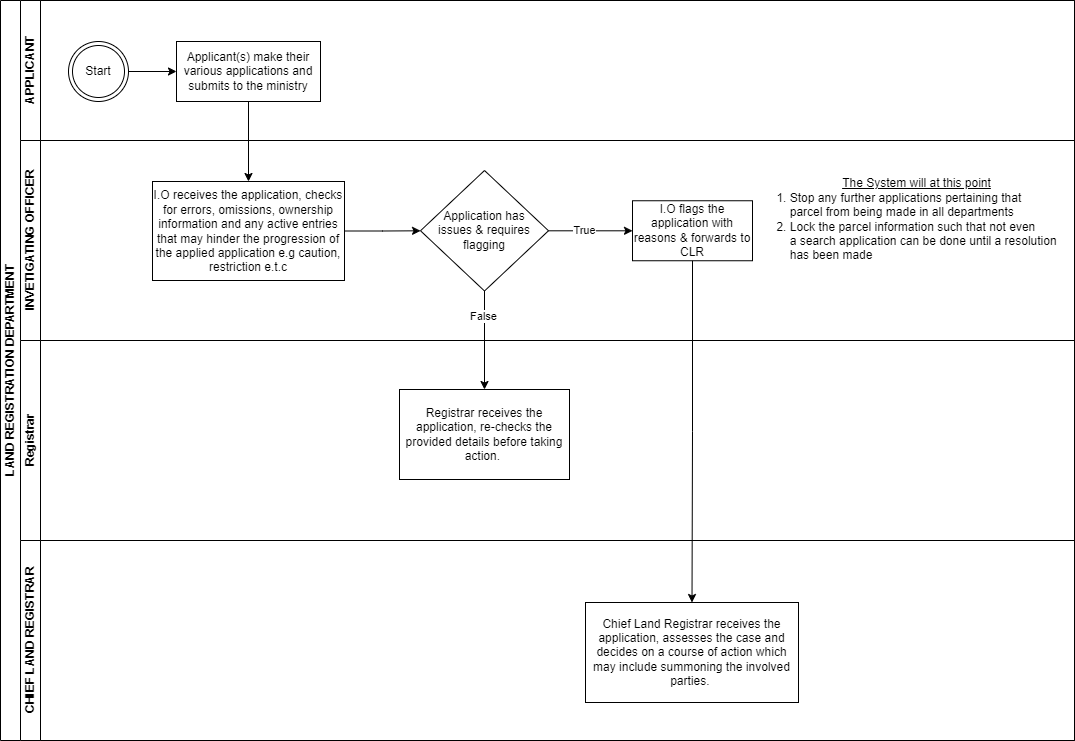

The diagram above was exported from draw.io. Its source (the exported page's mxGraphModel, read from the mxfile embedded in the PNG):
<mxGraphModel dx="794" dy="425" grid="1" gridSize="10" guides="1" tooltips="1" connect="1" arrows="1" fold="1" page="1" pageScale="1" pageWidth="850" pageHeight="1100" math="0" shadow="0">
  <root>
    <mxCell id="0" />
    <mxCell id="1" parent="0" />
    <mxCell id="t4t7WOFNl_PJCtsFAU3P-8" value="" style="edgeStyle=orthogonalEdgeStyle;rounded=0;orthogonalLoop=1;jettySize=auto;html=1;" edge="1" parent="1" source="t4t7WOFNl_PJCtsFAU3P-1" target="t4t7WOFNl_PJCtsFAU3P-7">
      <mxGeometry relative="1" as="geometry" />
    </mxCell>
    <mxCell id="t4t7WOFNl_PJCtsFAU3P-1" value="Start" style="ellipse;shape=doubleEllipse;html=1;dashed=0;whiteSpace=wrap;aspect=fixed;" vertex="1" parent="1">
      <mxGeometry x="104" y="79" width="60" height="60" as="geometry" />
    </mxCell>
    <mxCell id="t4t7WOFNl_PJCtsFAU3P-3" value="LAND REGISTRATION DEPARTMENT" style="swimlane;childLayout=stackLayout;resizeParent=1;resizeParentMax=0;horizontal=0;startSize=20;horizontalStack=0;html=1;" vertex="1" parent="1">
      <mxGeometry x="36" y="38" width="1074" height="740" as="geometry" />
    </mxCell>
    <mxCell id="t4t7WOFNl_PJCtsFAU3P-4" value="APPLICANT" style="swimlane;startSize=20;horizontal=0;html=1;" vertex="1" parent="t4t7WOFNl_PJCtsFAU3P-3">
      <mxGeometry x="20" width="1054" height="140" as="geometry" />
    </mxCell>
    <mxCell id="t4t7WOFNl_PJCtsFAU3P-7" value="Applicant(s) make their various applications and submits to the ministry" style="whiteSpace=wrap;html=1;dashed=0;" vertex="1" parent="t4t7WOFNl_PJCtsFAU3P-4">
      <mxGeometry x="156" y="41" width="144" height="60" as="geometry" />
    </mxCell>
    <mxCell id="t4t7WOFNl_PJCtsFAU3P-5" value="INVETIGATING OFFICER" style="swimlane;startSize=20;horizontal=0;html=1;" vertex="1" parent="t4t7WOFNl_PJCtsFAU3P-3">
      <mxGeometry x="20" y="140" width="1054" height="200" as="geometry" />
    </mxCell>
    <mxCell id="t4t7WOFNl_PJCtsFAU3P-12" value="" style="edgeStyle=orthogonalEdgeStyle;rounded=0;orthogonalLoop=1;jettySize=auto;html=1;" edge="1" parent="t4t7WOFNl_PJCtsFAU3P-5" source="t4t7WOFNl_PJCtsFAU3P-9" target="t4t7WOFNl_PJCtsFAU3P-11">
      <mxGeometry relative="1" as="geometry" />
    </mxCell>
    <mxCell id="t4t7WOFNl_PJCtsFAU3P-9" value="I.O receives the application, checks for errors, omissions, ownership information and any active entries that may hinder the progression of the applied application e.g caution, restriction e.t.c" style="whiteSpace=wrap;html=1;dashed=0;" vertex="1" parent="t4t7WOFNl_PJCtsFAU3P-5">
      <mxGeometry x="132" y="41" width="192" height="99" as="geometry" />
    </mxCell>
    <mxCell id="t4t7WOFNl_PJCtsFAU3P-21" value="" style="edgeStyle=orthogonalEdgeStyle;rounded=0;orthogonalLoop=1;jettySize=auto;html=1;" edge="1" parent="t4t7WOFNl_PJCtsFAU3P-5" source="t4t7WOFNl_PJCtsFAU3P-11" target="t4t7WOFNl_PJCtsFAU3P-20">
      <mxGeometry relative="1" as="geometry" />
    </mxCell>
    <mxCell id="t4t7WOFNl_PJCtsFAU3P-22" value="True" style="edgeLabel;html=1;align=center;verticalAlign=middle;resizable=0;points=[];" vertex="1" connectable="0" parent="t4t7WOFNl_PJCtsFAU3P-21">
      <mxGeometry x="-0.1421" y="-3" relative="1" as="geometry">
        <mxPoint y="-4" as="offset" />
      </mxGeometry>
    </mxCell>
    <mxCell id="t4t7WOFNl_PJCtsFAU3P-11" value="Application&amp;nbsp;&lt;span style=&quot;background-color: initial;&quot;&gt;has&lt;/span&gt;&lt;div&gt;&lt;span style=&quot;background-color: initial;&quot;&gt;issues &amp;amp; requires&lt;/span&gt;&lt;div&gt;flagging&lt;/div&gt;&lt;/div&gt;" style="rhombus;whiteSpace=wrap;html=1;dashed=0;" vertex="1" parent="t4t7WOFNl_PJCtsFAU3P-5">
      <mxGeometry x="400" y="30" width="128" height="120.5" as="geometry" />
    </mxCell>
    <mxCell id="t4t7WOFNl_PJCtsFAU3P-20" value="I.O flags the application with reasons &amp;amp; forwards to CLR" style="whiteSpace=wrap;html=1;dashed=0;" vertex="1" parent="t4t7WOFNl_PJCtsFAU3P-5">
      <mxGeometry x="612" y="60.25" width="120" height="60" as="geometry" />
    </mxCell>
    <mxCell id="t4t7WOFNl_PJCtsFAU3P-26" value="&lt;u&gt;The System will at this point&lt;/u&gt;&lt;div style=&quot;text-align: left;&quot;&gt;1. Stop any further applications pertaining that&lt;/div&gt;&lt;div style=&quot;text-align: left;&quot;&gt;&amp;nbsp; &amp;nbsp; parcel from being made in all departments&lt;/div&gt;&lt;div style=&quot;text-align: left;&quot;&gt;2. Lock the parcel information such that not even&amp;nbsp;&lt;/div&gt;&lt;div style=&quot;text-align: left;&quot;&gt;&amp;nbsp; &amp;nbsp; a search application can be done until a resolution&lt;/div&gt;&lt;div style=&quot;text-align: left;&quot;&gt;&amp;nbsp; &amp;nbsp; has been made&lt;/div&gt;" style="text;html=1;align=center;verticalAlign=middle;resizable=0;points=[];autosize=1;strokeColor=none;fillColor=none;" vertex="1" parent="t4t7WOFNl_PJCtsFAU3P-5">
      <mxGeometry x="746" y="29" width="300" height="100" as="geometry" />
    </mxCell>
    <mxCell id="t4t7WOFNl_PJCtsFAU3P-6" value="Registrar" style="swimlane;startSize=20;horizontal=0;html=1;" vertex="1" parent="t4t7WOFNl_PJCtsFAU3P-3">
      <mxGeometry x="20" y="340" width="1054" height="200" as="geometry" />
    </mxCell>
    <mxCell id="t4t7WOFNl_PJCtsFAU3P-10" value="" style="edgeStyle=orthogonalEdgeStyle;rounded=0;orthogonalLoop=1;jettySize=auto;html=1;" edge="1" parent="t4t7WOFNl_PJCtsFAU3P-3" source="t4t7WOFNl_PJCtsFAU3P-7" target="t4t7WOFNl_PJCtsFAU3P-9">
      <mxGeometry relative="1" as="geometry" />
    </mxCell>
    <mxCell id="t4t7WOFNl_PJCtsFAU3P-18" value="CHIEF LAND REGISTRAR" style="swimlane;startSize=20;horizontal=0;html=1;" vertex="1" parent="t4t7WOFNl_PJCtsFAU3P-3">
      <mxGeometry x="20" y="540" width="1054" height="200" as="geometry" />
    </mxCell>
    <mxCell id="t4t7WOFNl_PJCtsFAU3P-16" value="Registrar receives the application, re-checks the provided details before taking action.&amp;nbsp;" style="whiteSpace=wrap;html=1;dashed=0;" vertex="1" parent="1">
      <mxGeometry x="435" y="427" width="170" height="90" as="geometry" />
    </mxCell>
    <mxCell id="t4t7WOFNl_PJCtsFAU3P-17" value="" style="edgeStyle=orthogonalEdgeStyle;rounded=0;orthogonalLoop=1;jettySize=auto;html=1;" edge="1" parent="1" source="t4t7WOFNl_PJCtsFAU3P-11" target="t4t7WOFNl_PJCtsFAU3P-16">
      <mxGeometry relative="1" as="geometry" />
    </mxCell>
    <mxCell id="t4t7WOFNl_PJCtsFAU3P-19" value="False" style="edgeLabel;html=1;align=center;verticalAlign=middle;resizable=0;points=[];" vertex="1" connectable="0" parent="t4t7WOFNl_PJCtsFAU3P-17">
      <mxGeometry x="-0.5025" y="-2" relative="1" as="geometry">
        <mxPoint as="offset" />
      </mxGeometry>
    </mxCell>
    <mxCell id="t4t7WOFNl_PJCtsFAU3P-23" value="Chief Land Registrar receives the application, assesses the case and decides on a course of action which may include summoning the involved parties.&amp;nbsp;" style="whiteSpace=wrap;html=1;dashed=0;" vertex="1" parent="1">
      <mxGeometry x="621" y="640" width="213" height="100" as="geometry" />
    </mxCell>
    <mxCell id="t4t7WOFNl_PJCtsFAU3P-24" value="" style="edgeStyle=orthogonalEdgeStyle;rounded=0;orthogonalLoop=1;jettySize=auto;html=1;exitX=0.5;exitY=1;exitDx=0;exitDy=0;entryX=0.5;entryY=0;entryDx=0;entryDy=0;" edge="1" parent="1" source="t4t7WOFNl_PJCtsFAU3P-20" target="t4t7WOFNl_PJCtsFAU3P-23">
      <mxGeometry relative="1" as="geometry">
        <mxPoint x="720" y="340" as="sourcePoint" />
        <mxPoint x="720" y="438" as="targetPoint" />
      </mxGeometry>
    </mxCell>
  </root>
</mxGraphModel>